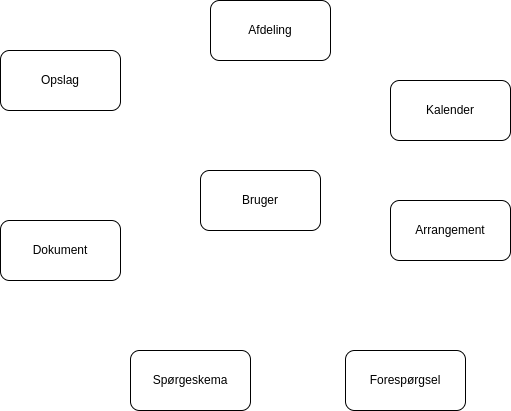

The diagram above was exported from draw.io. Its source (the exported page's mxGraphModel, read from the mxfile embedded in the PNG):
<mxGraphModel dx="1422" dy="768" grid="1" gridSize="10" guides="1" tooltips="1" connect="1" arrows="1" fold="1" page="1" pageScale="1" pageWidth="850" pageHeight="1100" math="0" shadow="0">
  <root>
    <mxCell id="0" />
    <mxCell id="1" parent="0" />
    <mxCell id="xtd9R73nv4WoVQgK9cCN-1" value="Bruger" style="rounded=1;whiteSpace=wrap;html=1;" vertex="1" parent="1">
      <mxGeometry x="280" y="200" width="120" height="60" as="geometry" />
    </mxCell>
    <mxCell id="xtd9R73nv4WoVQgK9cCN-2" value="Kalender" style="rounded=1;whiteSpace=wrap;html=1;" vertex="1" parent="1">
      <mxGeometry x="470" y="110" width="120" height="60" as="geometry" />
    </mxCell>
    <mxCell id="xtd9R73nv4WoVQgK9cCN-3" value="Arrangement" style="rounded=1;whiteSpace=wrap;html=1;" vertex="1" parent="1">
      <mxGeometry x="470" y="230" width="120" height="60" as="geometry" />
    </mxCell>
    <mxCell id="xtd9R73nv4WoVQgK9cCN-4" value="Spørgeskema" style="rounded=1;whiteSpace=wrap;html=1;" vertex="1" parent="1">
      <mxGeometry x="210" y="380" width="120" height="60" as="geometry" />
    </mxCell>
    <mxCell id="xtd9R73nv4WoVQgK9cCN-6" value="Opslag" style="rounded=1;whiteSpace=wrap;html=1;" vertex="1" parent="1">
      <mxGeometry x="80" y="80" width="120" height="60" as="geometry" />
    </mxCell>
    <mxCell id="xtd9R73nv4WoVQgK9cCN-7" value="Forespørgsel" style="rounded=1;whiteSpace=wrap;html=1;" vertex="1" parent="1">
      <mxGeometry x="425" y="380" width="120" height="60" as="geometry" />
    </mxCell>
    <mxCell id="xtd9R73nv4WoVQgK9cCN-8" value="Afdeling" style="rounded=1;whiteSpace=wrap;html=1;" vertex="1" parent="1">
      <mxGeometry x="290" y="30" width="120" height="60" as="geometry" />
    </mxCell>
    <mxCell id="xtd9R73nv4WoVQgK9cCN-9" value="Dokument" style="rounded=1;whiteSpace=wrap;html=1;" vertex="1" parent="1">
      <mxGeometry x="80" y="250" width="120" height="60" as="geometry" />
    </mxCell>
    <mxCell id="xtd9R73nv4WoVQgK9cCN-10" style="edgeStyle=orthogonalEdgeStyle;rounded=0;orthogonalLoop=1;jettySize=auto;html=1;exitX=0.5;exitY=1;exitDx=0;exitDy=0;" edge="1" parent="1" source="xtd9R73nv4WoVQgK9cCN-3" target="xtd9R73nv4WoVQgK9cCN-3">
      <mxGeometry relative="1" as="geometry" />
    </mxCell>
  </root>
</mxGraphModel>